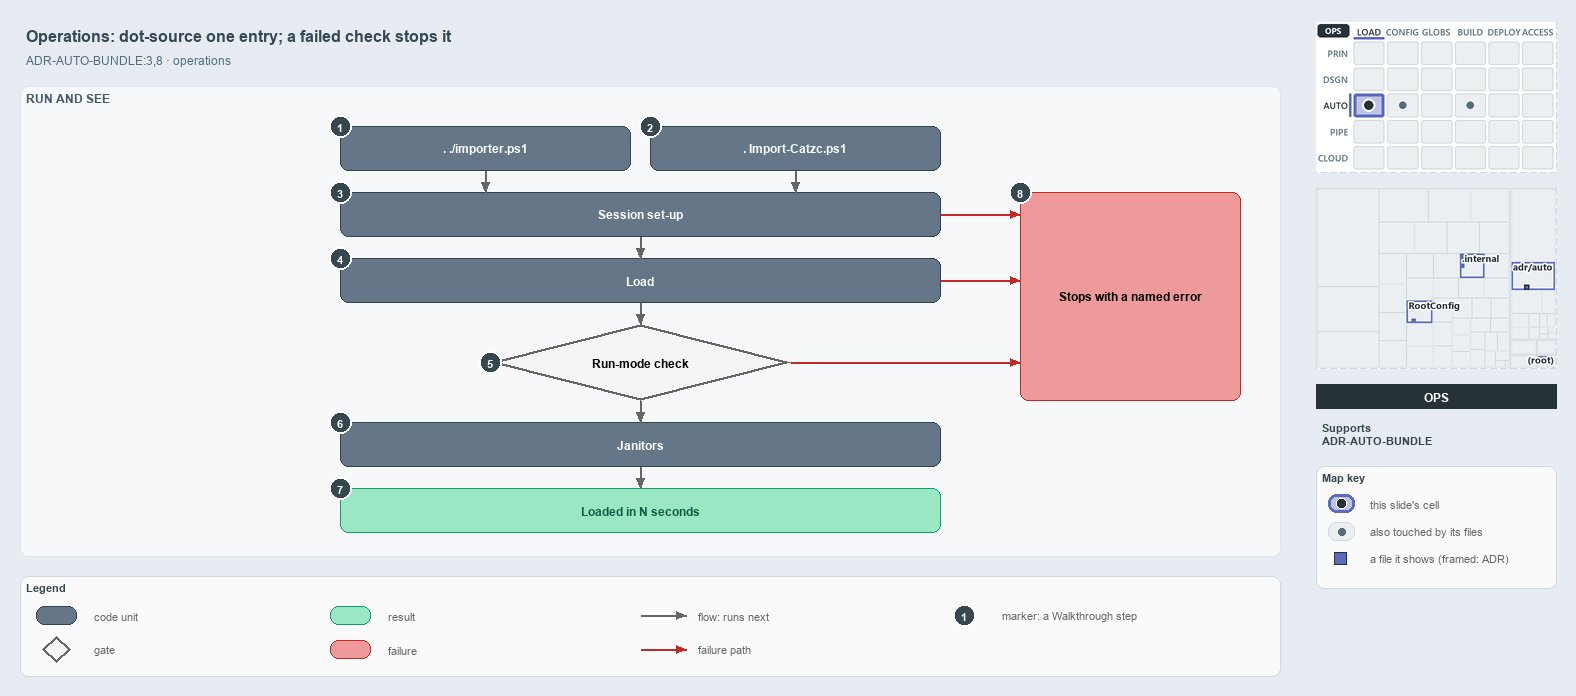

The diagram above was exported from draw.io. Its source (the exported page's mxGraphModel, read from the mxfile embedded in the PNG):
<mxGraphModel dx="1024" dy="768" grid="0" gridSize="10" guides="1" tooltips="1" connect="1" arrows="1" fold="1" page="1" pageScale="1" pageWidth="1572" pageHeight="690" background="#ffffff" math="0" shadow="0">
  <root>
    <mxCell id="0" />
    <mxCell id="1" parent="0" />
    <mxCell id="title" value="Operations: dot-source one entry; a failed check stops it" style="text;html=1;align=left;verticalAlign=middle;fontSize=16;fontStyle=1;fontColor=#37474F;" vertex="1" parent="1">
      <mxGeometry x="20" y="14" width="1260" height="30" as="geometry" />
    </mxCell>
    <mxCell id="subtitle" value="ADR-AUTO-BUNDLE:3,8 &amp;#183; operations" style="text;html=1;align=left;verticalAlign=middle;fontSize=12;fontColor=#546E7A;" vertex="1" parent="1">
      <mxGeometry x="20" y="44" width="1240" height="20" as="geometry" />
    </mxCell>
    <mxCell id="band-run" value="RUN AND SEE" style="rounded=1;html=1;arcSize=3;fillColor=#F6F8FA;strokeColor=#E1E4E8;verticalAlign=top;align=left;spacingLeft=8;fontStyle=1;fontSize=12;fontColor=#455A64;" vertex="1" parent="1">
      <mxGeometry x="20" y="80" width="1260" height="470" as="geometry" />
    </mxCell>
    <mxCell id="g-src" value="&lt;b&gt;. ./importer.ps1&lt;/b&gt;" style="rounded=1;whiteSpace=wrap;html=1;arcSize=20;fillColor=#647687;strokeColor=#314354;fontColor=#FFFFFF;fontSize=12;" vertex="1" parent="1">
      <mxGeometry x="340" y="120" width="290" height="44" as="geometry" />
    </mxCell>
    <mxCell id="g-bld" value="&lt;b&gt;. Import-Catzc.ps1&lt;/b&gt;" style="rounded=1;whiteSpace=wrap;html=1;arcSize=20;fillColor=#647687;strokeColor=#314354;fontColor=#FFFFFF;fontSize=12;" vertex="1" parent="1">
      <mxGeometry x="650" y="120" width="290" height="44" as="geometry" />
    </mxCell>
    <mxCell id="g-setup" value="&lt;b&gt;Session set-up&lt;/b&gt;" style="rounded=1;whiteSpace=wrap;html=1;arcSize=20;fillColor=#647687;strokeColor=#314354;fontColor=#FFFFFF;fontSize=12;" vertex="1" parent="1">
      <mxGeometry x="340" y="186" width="600" height="44" as="geometry" />
    </mxCell>
    <mxCell id="g-load" value="&lt;b&gt;Load&lt;/b&gt;" style="rounded=1;whiteSpace=wrap;html=1;arcSize=20;fillColor=#647687;strokeColor=#314354;fontColor=#FFFFFF;fontSize=12;" vertex="1" parent="1">
      <mxGeometry x="340" y="252" width="600" height="44" as="geometry" />
    </mxCell>
    <mxCell id="g-check" value="&lt;b&gt;Run-mode check&lt;/b&gt;" style="rhombus;whiteSpace=wrap;html=1;fillColor=#f5f5f5;strokeColor=#666666;strokeWidth=3;fontSize=12;" vertex="1" parent="1">
      <mxGeometry x="490" y="318" width="300" height="76" as="geometry" />
    </mxCell>
    <mxCell id="g-janitors" value="&lt;b&gt;Janitors&lt;/b&gt;" style="rounded=1;whiteSpace=wrap;html=1;arcSize=20;fillColor=#647687;strokeColor=#314354;fontColor=#FFFFFF;fontSize=12;" vertex="1" parent="1">
      <mxGeometry x="340" y="416" width="600" height="44" as="geometry" />
    </mxCell>
    <mxCell id="g-loaded" value="&lt;b&gt;Loaded in N seconds&lt;/b&gt;" style="rounded=1;whiteSpace=wrap;html=1;arcSize=20;fillColor=#9BE7C4;strokeColor=#0E9F6E;fontColor=#0B5C43;fontSize=12;" vertex="1" parent="1">
      <mxGeometry x="340" y="482" width="600" height="44" as="geometry" />
    </mxCell>
    <mxCell id="g-stop" value="&lt;b&gt;Stops with a named error&lt;/b&gt;" style="rounded=1;whiteSpace=wrap;html=1;arcSize=20;fillColor=#EF9A9A;strokeColor=#C62828;fontSize=12;" vertex="1" parent="1">
      <mxGeometry x="1020" y="186" width="220" height="208" as="geometry" />
    </mxCell>
    <mxCell id="p-edge-src-setup-a" value="" style="text;html=1;strokeColor=none;fillColor=none;" vertex="1" parent="1">
      <mxGeometry x="485" y="164" width="1" height="1" as="geometry" />
    </mxCell>
    <mxCell id="p-edge-src-setup-b" value="" style="text;html=1;strokeColor=none;fillColor=none;" vertex="1" parent="1">
      <mxGeometry x="485" y="186" width="1" height="1" as="geometry" />
    </mxCell>
    <mxCell id="edge-src-setup" value="" style="edgeStyle=orthogonalEdgeStyle;rounded=1;html=1;endArrow=block;strokeColor=#666666;" edge="1" parent="1" source="p-edge-src-setup-a" target="p-edge-src-setup-b">
      <mxGeometry relative="1" as="geometry" />
    </mxCell>
    <mxCell id="p-edge-bld-setup-a" value="" style="text;html=1;strokeColor=none;fillColor=none;" vertex="1" parent="1">
      <mxGeometry x="795" y="164" width="1" height="1" as="geometry" />
    </mxCell>
    <mxCell id="p-edge-bld-setup-b" value="" style="text;html=1;strokeColor=none;fillColor=none;" vertex="1" parent="1">
      <mxGeometry x="795" y="186" width="1" height="1" as="geometry" />
    </mxCell>
    <mxCell id="edge-bld-setup" value="" style="edgeStyle=orthogonalEdgeStyle;rounded=1;html=1;endArrow=block;strokeColor=#666666;" edge="1" parent="1" source="p-edge-bld-setup-a" target="p-edge-bld-setup-b">
      <mxGeometry relative="1" as="geometry" />
    </mxCell>
    <mxCell id="p-edge-next-1-a" value="" style="text;html=1;strokeColor=none;fillColor=none;" vertex="1" parent="1">
      <mxGeometry x="640" y="230" width="1" height="1" as="geometry" />
    </mxCell>
    <mxCell id="p-edge-next-1-b" value="" style="text;html=1;strokeColor=none;fillColor=none;" vertex="1" parent="1">
      <mxGeometry x="640" y="252" width="1" height="1" as="geometry" />
    </mxCell>
    <mxCell id="edge-next-1" value="" style="edgeStyle=orthogonalEdgeStyle;rounded=1;html=1;endArrow=block;strokeColor=#666666;" edge="1" parent="1" source="p-edge-next-1-a" target="p-edge-next-1-b">
      <mxGeometry relative="1" as="geometry" />
    </mxCell>
    <mxCell id="p-edge-next-2-a" value="" style="text;html=1;strokeColor=none;fillColor=none;" vertex="1" parent="1">
      <mxGeometry x="640" y="296" width="1" height="1" as="geometry" />
    </mxCell>
    <mxCell id="p-edge-next-2-b" value="" style="text;html=1;strokeColor=none;fillColor=none;" vertex="1" parent="1">
      <mxGeometry x="640" y="318" width="1" height="1" as="geometry" />
    </mxCell>
    <mxCell id="edge-next-2" value="" style="edgeStyle=orthogonalEdgeStyle;rounded=1;html=1;endArrow=block;strokeColor=#666666;" edge="1" parent="1" source="p-edge-next-2-a" target="p-edge-next-2-b">
      <mxGeometry relative="1" as="geometry" />
    </mxCell>
    <mxCell id="p-edge-next-3-a" value="" style="text;html=1;strokeColor=none;fillColor=none;" vertex="1" parent="1">
      <mxGeometry x="640" y="394" width="1" height="1" as="geometry" />
    </mxCell>
    <mxCell id="p-edge-next-3-b" value="" style="text;html=1;strokeColor=none;fillColor=none;" vertex="1" parent="1">
      <mxGeometry x="640" y="416" width="1" height="1" as="geometry" />
    </mxCell>
    <mxCell id="edge-next-3" value="" style="edgeStyle=orthogonalEdgeStyle;rounded=1;html=1;endArrow=block;strokeColor=#666666;" edge="1" parent="1" source="p-edge-next-3-a" target="p-edge-next-3-b">
      <mxGeometry relative="1" as="geometry" />
    </mxCell>
    <mxCell id="p-edge-next-4-a" value="" style="text;html=1;strokeColor=none;fillColor=none;" vertex="1" parent="1">
      <mxGeometry x="640" y="460" width="1" height="1" as="geometry" />
    </mxCell>
    <mxCell id="p-edge-next-4-b" value="" style="text;html=1;strokeColor=none;fillColor=none;" vertex="1" parent="1">
      <mxGeometry x="640" y="482" width="1" height="1" as="geometry" />
    </mxCell>
    <mxCell id="edge-next-4" value="" style="edgeStyle=orthogonalEdgeStyle;rounded=1;html=1;endArrow=block;strokeColor=#666666;" edge="1" parent="1" source="p-edge-next-4-a" target="p-edge-next-4-b">
      <mxGeometry relative="1" as="geometry" />
    </mxCell>
    <mxCell id="p-fail-setup-a" value="" style="text;html=1;strokeColor=none;fillColor=none;" vertex="1" parent="1">
      <mxGeometry x="940" y="208" width="1" height="1" as="geometry" />
    </mxCell>
    <mxCell id="p-fail-setup-b" value="" style="text;html=1;strokeColor=none;fillColor=none;" vertex="1" parent="1">
      <mxGeometry x="1020" y="208" width="1" height="1" as="geometry" />
    </mxCell>
    <mxCell id="fail-setup" value="" style="edgeStyle=orthogonalEdgeStyle;rounded=1;html=1;endArrow=block;strokeColor=#C62828;" edge="1" parent="1" source="p-fail-setup-a" target="p-fail-setup-b">
      <mxGeometry relative="1" as="geometry" />
    </mxCell>
    <mxCell id="p-fail-load-a" value="" style="text;html=1;strokeColor=none;fillColor=none;" vertex="1" parent="1">
      <mxGeometry x="940" y="274" width="1" height="1" as="geometry" />
    </mxCell>
    <mxCell id="p-fail-load-b" value="" style="text;html=1;strokeColor=none;fillColor=none;" vertex="1" parent="1">
      <mxGeometry x="1020" y="274" width="1" height="1" as="geometry" />
    </mxCell>
    <mxCell id="fail-load" value="" style="edgeStyle=orthogonalEdgeStyle;rounded=1;html=1;endArrow=block;strokeColor=#C62828;" edge="1" parent="1" source="p-fail-load-a" target="p-fail-load-b">
      <mxGeometry relative="1" as="geometry" />
    </mxCell>
    <mxCell id="p-fail-check-a" value="" style="text;html=1;strokeColor=none;fillColor=none;" vertex="1" parent="1">
      <mxGeometry x="790" y="356" width="1" height="1" as="geometry" />
    </mxCell>
    <mxCell id="p-fail-check-b" value="" style="text;html=1;strokeColor=none;fillColor=none;" vertex="1" parent="1">
      <mxGeometry x="1020" y="356" width="1" height="1" as="geometry" />
    </mxCell>
    <mxCell id="fail-check" value="" style="edgeStyle=orthogonalEdgeStyle;rounded=1;html=1;endArrow=block;strokeColor=#C62828;" edge="1" parent="1" source="p-fail-check-a" target="p-fail-check-b">
      <mxGeometry relative="1" as="geometry" />
    </mxCell>
    <mxCell id="mark-1" value="1" style="ellipse;html=1;fillColor=#37474F;strokeColor=#FFFFFF;strokeWidth=2;fontColor=#FFFFFF;fontStyle=1;fontSize=11;" vertex="1" parent="1">
      <mxGeometry x="329" y="109" width="22" height="22" as="geometry" />
    </mxCell>
    <mxCell id="mark-2" value="2" style="ellipse;html=1;fillColor=#37474F;strokeColor=#FFFFFF;strokeWidth=2;fontColor=#FFFFFF;fontStyle=1;fontSize=11;" vertex="1" parent="1">
      <mxGeometry x="639" y="109" width="22" height="22" as="geometry" />
    </mxCell>
    <mxCell id="mark-3" value="3" style="ellipse;html=1;fillColor=#37474F;strokeColor=#FFFFFF;strokeWidth=2;fontColor=#FFFFFF;fontStyle=1;fontSize=11;" vertex="1" parent="1">
      <mxGeometry x="329" y="175" width="22" height="22" as="geometry" />
    </mxCell>
    <mxCell id="mark-4" value="4" style="ellipse;html=1;fillColor=#37474F;strokeColor=#FFFFFF;strokeWidth=2;fontColor=#FFFFFF;fontStyle=1;fontSize=11;" vertex="1" parent="1">
      <mxGeometry x="329" y="241" width="22" height="22" as="geometry" />
    </mxCell>
    <mxCell id="mark-5" value="5" style="ellipse;html=1;fillColor=#37474F;strokeColor=#FFFFFF;strokeWidth=2;fontColor=#FFFFFF;fontStyle=1;fontSize=11;" vertex="1" parent="1">
      <mxGeometry x="479" y="345" width="22" height="22" as="geometry" />
    </mxCell>
    <mxCell id="mark-6" value="6" style="ellipse;html=1;fillColor=#37474F;strokeColor=#FFFFFF;strokeWidth=2;fontColor=#FFFFFF;fontStyle=1;fontSize=11;" vertex="1" parent="1">
      <mxGeometry x="329" y="405" width="22" height="22" as="geometry" />
    </mxCell>
    <mxCell id="mark-7" value="7" style="ellipse;html=1;fillColor=#37474F;strokeColor=#FFFFFF;strokeWidth=2;fontColor=#FFFFFF;fontStyle=1;fontSize=11;" vertex="1" parent="1">
      <mxGeometry x="329" y="471" width="22" height="22" as="geometry" />
    </mxCell>
    <mxCell id="mark-8" value="8" style="ellipse;html=1;fillColor=#37474F;strokeColor=#FFFFFF;strokeWidth=2;fontColor=#FFFFFF;fontStyle=1;fontSize=11;" vertex="1" parent="1">
      <mxGeometry x="1009" y="175" width="22" height="22" as="geometry" />
    </mxCell>
    <mxCell id="legend" value="&lt;b&gt;Legend&lt;/b&gt;" style="rounded=1;whiteSpace=wrap;html=1;arcSize=6;fillColor=#FAFAFA;strokeColor=#CFD8DC;align=left;verticalAlign=top;spacing=8;fontSize=11;fontColor=#37474F;" vertex="1" parent="1">
      <mxGeometry x="20" y="570" width="1260" height="100" as="geometry" />
    </mxCell>
    <mxCell id="legend-0" value="" style="rounded=1;whiteSpace=wrap;html=1;arcSize=20;fillColor=#647687;strokeColor=#314354;fontColor=#FFFFFF;fontSize=12;" vertex="1" parent="1">
      <mxGeometry x="36" y="600" width="40" height="18" as="geometry" />
    </mxCell>
    <mxCell id="legend-0-text" value="code unit" style="text;html=1;align=left;verticalAlign=middle;fontSize=11;fontColor=#666666;" vertex="1" parent="1">
      <mxGeometry x="88" y="599" width="240" height="20" as="geometry" />
    </mxCell>
    <mxCell id="legend-1" value="" style="rhombus;whiteSpace=wrap;html=1;fillColor=#f5f5f5;strokeColor=#666666;strokeWidth=3;fontSize=12;" vertex="1" parent="1">
      <mxGeometry x="42" y="630" width="28" height="26" as="geometry" />
    </mxCell>
    <mxCell id="legend-1-text" value="gate" style="text;html=1;align=left;verticalAlign=middle;fontSize=11;fontColor=#666666;" vertex="1" parent="1">
      <mxGeometry x="88" y="633" width="240" height="20" as="geometry" />
    </mxCell>
    <mxCell id="legend-2" value="" style="rounded=1;whiteSpace=wrap;html=1;arcSize=20;fillColor=#9BE7C4;strokeColor=#0E9F6E;fontColor=#0B5C43;fontSize=12;" vertex="1" parent="1">
      <mxGeometry x="330" y="600" width="40" height="18" as="geometry" />
    </mxCell>
    <mxCell id="legend-2-text" value="result" style="text;html=1;align=left;verticalAlign=middle;fontSize=11;fontColor=#666666;" vertex="1" parent="1">
      <mxGeometry x="382" y="599" width="240" height="20" as="geometry" />
    </mxCell>
    <mxCell id="legend-3" value="" style="rounded=1;whiteSpace=wrap;html=1;arcSize=20;fillColor=#EF9A9A;strokeColor=#C62828;fontSize=12;" vertex="1" parent="1">
      <mxGeometry x="330" y="634" width="40" height="18" as="geometry" />
    </mxCell>
    <mxCell id="legend-3-text" value="failure" style="text;html=1;align=left;verticalAlign=middle;fontSize=11;fontColor=#666666;" vertex="1" parent="1">
      <mxGeometry x="382" y="633" width="240" height="20" as="geometry" />
    </mxCell>
    <mxCell id="p-legend-4-a" value="" style="text;html=1;strokeColor=none;fillColor=none;" vertex="1" parent="1">
      <mxGeometry x="640" y="609" width="1" height="1" as="geometry" />
    </mxCell>
    <mxCell id="p-legend-4-b" value="" style="text;html=1;strokeColor=none;fillColor=none;" vertex="1" parent="1">
      <mxGeometry x="686" y="609" width="1" height="1" as="geometry" />
    </mxCell>
    <mxCell id="legend-4" value="" style="edgeStyle=orthogonalEdgeStyle;rounded=1;html=1;endArrow=block;strokeColor=#666666;" edge="1" parent="1" source="p-legend-4-a" target="p-legend-4-b">
      <mxGeometry relative="1" as="geometry" />
    </mxCell>
    <mxCell id="legend-4-text" value="flow: runs next" style="text;html=1;align=left;verticalAlign=middle;fontSize=11;fontColor=#666666;" vertex="1" parent="1">
      <mxGeometry x="692" y="599" width="240" height="20" as="geometry" />
    </mxCell>
    <mxCell id="p-legend-5-a" value="" style="text;html=1;strokeColor=none;fillColor=none;" vertex="1" parent="1">
      <mxGeometry x="640" y="643" width="1" height="1" as="geometry" />
    </mxCell>
    <mxCell id="p-legend-5-b" value="" style="text;html=1;strokeColor=none;fillColor=none;" vertex="1" parent="1">
      <mxGeometry x="686" y="643" width="1" height="1" as="geometry" />
    </mxCell>
    <mxCell id="legend-5" value="" style="edgeStyle=orthogonalEdgeStyle;rounded=1;html=1;endArrow=block;strokeColor=#C62828;" edge="1" parent="1" source="p-legend-5-a" target="p-legend-5-b">
      <mxGeometry relative="1" as="geometry" />
    </mxCell>
    <mxCell id="legend-5-text" value="failure path" style="text;html=1;align=left;verticalAlign=middle;fontSize=11;fontColor=#666666;" vertex="1" parent="1">
      <mxGeometry x="692" y="633" width="240" height="20" as="geometry" />
    </mxCell>
    <mxCell id="legend-6" value="1" style="ellipse;html=1;fillColor=#37474F;strokeColor=#FFFFFF;strokeWidth=2;fontColor=#FFFFFF;fontStyle=1;fontSize=11;" vertex="1" parent="1">
      <mxGeometry x="953" y="598" width="22" height="22" as="geometry" />
    </mxCell>
    <mxCell id="legend-6-text" value="marker: a Walkthrough step" style="text;html=1;align=left;verticalAlign=middle;fontSize=11;fontColor=#666666;" vertex="1" parent="1">
      <mxGeometry x="996" y="599" width="240" height="20" as="geometry" />
    </mxCell>
    <mxCell id="minimap-stack" value="" style="shape=image;html=1;imageAspect=0;aspect=fixed;verticalLabelPosition=bottom;strokeColor=#CFD8DC;dashed=1;fillColor=#FAFAFA;image=data:image/png,(base64 omitted: 15968 chars);" vertex="1" parent="1">
      <mxGeometry x="1316" y="16" width="240" height="150" as="geometry" />
    </mxCell>
    <mxCell id="minimap-tree" value="" style="shape=image;html=1;imageAspect=0;aspect=fixed;verticalLabelPosition=bottom;strokeColor=#CFD8DC;dashed=1;fillColor=#FAFAFA;image=data:image/png,(base64 omitted: 13272 chars);" vertex="1" parent="1">
      <mxGeometry x="1316" y="182" width="240" height="180" as="geometry" />
    </mxCell>
    <mxCell id="lens-badge" value="OPS" style="rounded=0;whiteSpace=wrap;html=1;align=center;verticalAlign=middle;fontSize=12;fontStyle=1;fontColor=#FFFFFF;fillColor=#263238;strokeColor=none;" vertex="1" parent="1">
      <mxGeometry x="1316" y="378" width="240" height="24" as="geometry" />
    </mxCell>
    <mxCell id="supports" value="&lt;b&gt;Supports&lt;/b&gt;&lt;br&gt;ADR-AUTO-BUNDLE" style="text;html=1;whiteSpace=wrap;align=left;verticalAlign=top;fontSize=11;fontColor=#37474F;" vertex="1" parent="1">
      <mxGeometry x="1316" y="410" width="240" height="46" as="geometry" />
    </mxCell>
    <mxCell id="mapkey" value="&lt;b&gt;Map key&lt;/b&gt;" style="rounded=1;whiteSpace=wrap;html=1;arcSize=6;fillColor=#FAFAFA;strokeColor=#CFD8DC;align=left;verticalAlign=top;spacing=8;fontSize=11;fontColor=#37474F;" vertex="1" parent="1">
      <mxGeometry x="1316" y="460" width="240" height="122" as="geometry" />
    </mxCell>
    <mxCell id="mapkey-here" value="" style="rounded=1;arcSize=20;html=1;fillColor=#BEC4E6;strokeColor=#5C6BC0;strokeWidth=3;" vertex="1" parent="1">
      <mxGeometry x="1328" y="488" width="26" height="18" as="geometry" />
    </mxCell>
    <mxCell id="mapkey-here-dot" value="" style="ellipse;html=1;fillColor=#263238;strokeColor=#FFFFFF;strokeWidth=1.5;" vertex="1" parent="1">
      <mxGeometry x="1336" y="492" width="10" height="10" as="geometry" />
    </mxCell>
    <mxCell id="mapkey-here-text" value="this slide's cell" style="text;html=1;align=left;verticalAlign=middle;fontSize=11;fontColor=#666666;" vertex="1" parent="1">
      <mxGeometry x="1364" y="487" width="180" height="20" as="geometry" />
    </mxCell>
    <mxCell id="mapkey-touched" value="" style="rounded=1;arcSize=20;html=1;fillColor=#ECEFF1;strokeColor=#CFD8DC;" vertex="1" parent="1">
      <mxGeometry x="1328" y="516" width="26" height="18" as="geometry" />
    </mxCell>
    <mxCell id="mapkey-touched-dot" value="" style="ellipse;html=1;fillColor=#546E7A;strokeColor=none;" vertex="1" parent="1">
      <mxGeometry x="1338" y="522" width="7" height="7" as="geometry" />
    </mxCell>
    <mxCell id="mapkey-touched-text" value="also touched by its files" style="text;html=1;align=left;verticalAlign=middle;fontSize=11;fontColor=#666666;" vertex="1" parent="1">
      <mxGeometry x="1364" y="515" width="180" height="20" as="geometry" />
    </mxCell>
    <mxCell id="mapkey-file" value="" style="rounded=0;html=1;fillColor=#5C6BC0;strokeColor=#263238;strokeWidth=1.5;" vertex="1" parent="1">
      <mxGeometry x="1334" y="546" width="12" height="12" as="geometry" />
    </mxCell>
    <mxCell id="mapkey-file-text" value="a file it shows (framed: ADR)" style="text;html=1;align=left;verticalAlign=middle;fontSize=11;fontColor=#666666;" vertex="1" parent="1">
      <mxGeometry x="1364" y="542" width="180" height="20" as="geometry" />
    </mxCell>
  </root>
</mxGraphModel>